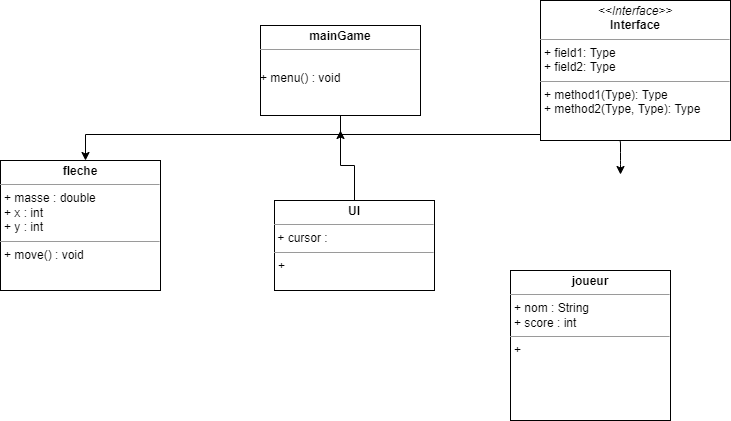

The diagram above was exported from draw.io. Its source (the exported page's mxGraphModel, read from the mxfile embedded in the PNG):
<mxGraphModel dx="1293" dy="693" grid="1" gridSize="10" guides="1" tooltips="1" connect="1" arrows="1" fold="1" page="1" pageScale="1" pageWidth="827" pageHeight="1169" math="0" shadow="0">
  <root>
    <mxCell id="WIyWlLk6GJQsqaUBKTNV-0" />
    <mxCell id="WIyWlLk6GJQsqaUBKTNV-1" parent="WIyWlLk6GJQsqaUBKTNV-0" />
    <mxCell id="QE9-4QYX81WWo-emGNqr-1" style="edgeStyle=orthogonalEdgeStyle;rounded=0;orthogonalLoop=1;jettySize=auto;html=1;exitX=0.5;exitY=1;exitDx=0;exitDy=0;entryX=0.5;entryY=0;entryDx=0;entryDy=0;" parent="WIyWlLk6GJQsqaUBKTNV-1" edge="1">
      <mxGeometry relative="1" as="geometry">
        <mxPoint x="410" y="148" as="sourcePoint" />
        <mxPoint x="145" y="200" as="targetPoint" />
        <Array as="points">
          <mxPoint x="400" y="174" />
          <mxPoint x="145" y="174" />
        </Array>
      </mxGeometry>
    </mxCell>
    <mxCell id="QE9-4QYX81WWo-emGNqr-13" value="" style="edgeStyle=orthogonalEdgeStyle;rounded=0;orthogonalLoop=1;jettySize=auto;html=1;" parent="WIyWlLk6GJQsqaUBKTNV-1" edge="1">
      <mxGeometry relative="1" as="geometry">
        <mxPoint x="340" y="299.0000000000001" as="targetPoint" />
      </mxGeometry>
    </mxCell>
    <mxCell id="xY_RR0f7tZfuk5JqQ_4p-0" value="" style="endArrow=classic;html=1;" edge="1" parent="WIyWlLk6GJQsqaUBKTNV-1">
      <mxGeometry width="50" height="50" relative="1" as="geometry">
        <mxPoint x="400" y="174" as="sourcePoint" />
        <mxPoint x="680" y="214" as="targetPoint" />
        <Array as="points">
          <mxPoint x="680" y="174" />
          <mxPoint x="680" y="200" />
        </Array>
      </mxGeometry>
    </mxCell>
    <mxCell id="xY_RR0f7tZfuk5JqQ_4p-11" value="&lt;p style=&quot;margin:0px;margin-top:4px;text-align:center;&quot;&gt;&lt;i&gt;&amp;lt;&amp;lt;Interface&amp;gt;&amp;gt;&lt;/i&gt;&lt;br/&gt;&lt;b&gt;Interface&lt;/b&gt;&lt;/p&gt;&lt;hr size=&quot;1&quot;/&gt;&lt;p style=&quot;margin:0px;margin-left:4px;&quot;&gt;+ field1: Type&lt;br/&gt;+ field2: Type&lt;/p&gt;&lt;hr size=&quot;1&quot;/&gt;&lt;p style=&quot;margin:0px;margin-left:4px;&quot;&gt;+ method1(Type): Type&lt;br/&gt;+ method2(Type, Type): Type&lt;/p&gt;" style="verticalAlign=top;align=left;overflow=fill;fontSize=12;fontFamily=Helvetica;html=1;" vertex="1" parent="WIyWlLk6GJQsqaUBKTNV-1">
      <mxGeometry x="600" y="40" width="190" height="140" as="geometry" />
    </mxCell>
    <mxCell id="xY_RR0f7tZfuk5JqQ_4p-12" value="&lt;p style=&quot;margin: 0px ; margin-top: 4px ; text-align: center&quot;&gt;&lt;b&gt;mainGame&lt;/b&gt;&lt;/p&gt;&lt;hr size=&quot;1&quot;&gt;&lt;p style=&quot;margin: 0px ; margin-left: 4px&quot;&gt;&lt;br&gt;&lt;/p&gt;+ menu() : void" style="verticalAlign=top;align=left;overflow=fill;fontSize=12;fontFamily=Helvetica;html=1;" vertex="1" parent="WIyWlLk6GJQsqaUBKTNV-1">
      <mxGeometry x="320" y="65" width="160" height="90" as="geometry" />
    </mxCell>
    <mxCell id="xY_RR0f7tZfuk5JqQ_4p-13" value="&lt;p style=&quot;margin: 0px ; margin-top: 4px ; text-align: center&quot;&gt;&lt;b&gt;fleche&lt;/b&gt;&lt;br&gt;&lt;/p&gt;&lt;hr size=&quot;1&quot;&gt;&lt;p style=&quot;margin: 0px ; margin-left: 4px&quot;&gt;+ masse : double&lt;/p&gt;&lt;p style=&quot;margin: 0px ; margin-left: 4px&quot;&gt;+ x : int&lt;/p&gt;&lt;p style=&quot;margin: 0px ; margin-left: 4px&quot;&gt;+ y : int&lt;br&gt;&lt;/p&gt;&lt;hr size=&quot;1&quot;&gt;&lt;p style=&quot;margin: 0px ; margin-left: 4px&quot;&gt;+ move() : void&lt;br&gt;&lt;/p&gt;" style="verticalAlign=top;align=left;overflow=fill;fontSize=12;fontFamily=Helvetica;html=1;" vertex="1" parent="WIyWlLk6GJQsqaUBKTNV-1">
      <mxGeometry x="60" y="200" width="160" height="130" as="geometry" />
    </mxCell>
    <mxCell id="_tBLHRUoUFaQS5a1UbkK-3" style="edgeStyle=orthogonalEdgeStyle;rounded=0;orthogonalLoop=1;jettySize=auto;html=1;exitX=0.5;exitY=0;exitDx=0;exitDy=0;" edge="1" parent="WIyWlLk6GJQsqaUBKTNV-1" source="xY_RR0f7tZfuk5JqQ_4p-18">
      <mxGeometry relative="1" as="geometry">
        <mxPoint x="400" y="170" as="targetPoint" />
      </mxGeometry>
    </mxCell>
    <mxCell id="xY_RR0f7tZfuk5JqQ_4p-18" value="&lt;p style=&quot;margin: 0px ; margin-top: 4px ; text-align: center&quot;&gt;&lt;b&gt;UI&lt;/b&gt;&lt;br&gt;&lt;/p&gt;&lt;hr size=&quot;1&quot;&gt;&amp;nbsp;+ cursor : &lt;br&gt;&lt;hr size=&quot;1&quot;&gt;&lt;p style=&quot;margin: 0px ; margin-left: 4px&quot;&gt;+&lt;/p&gt;" style="verticalAlign=top;align=left;overflow=fill;fontSize=12;fontFamily=Helvetica;html=1;" vertex="1" parent="WIyWlLk6GJQsqaUBKTNV-1">
      <mxGeometry x="334" y="240" width="160" height="90" as="geometry" />
    </mxCell>
    <mxCell id="xY_RR0f7tZfuk5JqQ_4p-19" value="&lt;p style=&quot;margin: 0px ; margin-top: 4px ; text-align: center&quot;&gt;&lt;b&gt;joueur&lt;/b&gt;&lt;br&gt;&lt;/p&gt;&lt;hr size=&quot;1&quot;&gt;&lt;p style=&quot;margin: 0px ; margin-left: 4px&quot;&gt;+ nom : String&lt;/p&gt;&lt;p style=&quot;margin: 0px ; margin-left: 4px&quot;&gt;+ score : int&lt;/p&gt;&lt;hr size=&quot;1&quot;&gt;&lt;p style=&quot;margin: 0px ; margin-left: 4px&quot;&gt;+&lt;br&gt;&lt;/p&gt;" style="verticalAlign=top;align=left;overflow=fill;fontSize=12;fontFamily=Helvetica;html=1;" vertex="1" parent="WIyWlLk6GJQsqaUBKTNV-1">
      <mxGeometry x="570" y="310" width="160" height="150" as="geometry" />
    </mxCell>
    <mxCell id="_tBLHRUoUFaQS5a1UbkK-2" style="edgeStyle=orthogonalEdgeStyle;rounded=0;orthogonalLoop=1;jettySize=auto;html=1;exitX=0.5;exitY=1;exitDx=0;exitDy=0;" edge="1" parent="WIyWlLk6GJQsqaUBKTNV-1">
      <mxGeometry relative="1" as="geometry">
        <mxPoint x="145" y="420" as="targetPoint" />
      </mxGeometry>
    </mxCell>
  </root>
</mxGraphModel>